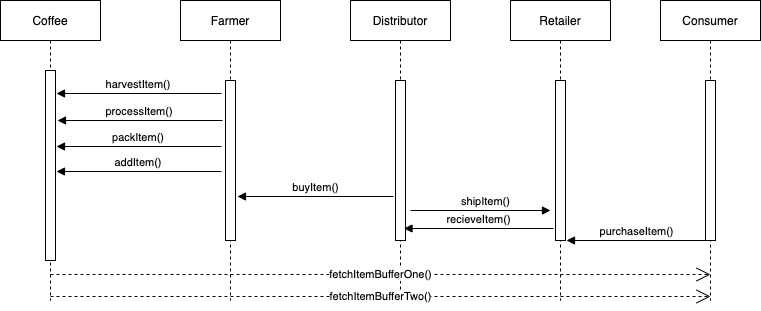

The diagram above was exported from draw.io. Its source (the exported page's mxGraphModel, read from the mxfile embedded in the PNG):
<mxGraphModel dx="1434" dy="714" grid="1" gridSize="10" guides="1" tooltips="1" connect="1" arrows="1" fold="1" page="1" pageScale="1" pageWidth="850" pageHeight="1100" math="0" shadow="0">
  <root>
    <mxCell id="0" />
    <mxCell id="1" parent="0" />
    <mxCell id="3nuBFxr9cyL0pnOWT2aG-1" value="Coffee" style="shape=umlLifeline;perimeter=lifelinePerimeter;container=1;collapsible=0;recursiveResize=0;rounded=0;shadow=0;strokeWidth=1;" parent="1" vertex="1">
      <mxGeometry x="20" y="80" width="100" height="300" as="geometry" />
    </mxCell>
    <mxCell id="3nuBFxr9cyL0pnOWT2aG-2" value="" style="points=[];perimeter=orthogonalPerimeter;rounded=0;shadow=0;strokeWidth=1;" parent="3nuBFxr9cyL0pnOWT2aG-1" vertex="1">
      <mxGeometry x="45" y="70" width="10" height="190" as="geometry" />
    </mxCell>
    <mxCell id="3nuBFxr9cyL0pnOWT2aG-5" value="Farmer" style="shape=umlLifeline;perimeter=lifelinePerimeter;container=1;collapsible=0;recursiveResize=0;rounded=0;shadow=0;strokeWidth=1;" parent="1" vertex="1">
      <mxGeometry x="200" y="80" width="100" height="300" as="geometry" />
    </mxCell>
    <mxCell id="3nuBFxr9cyL0pnOWT2aG-6" value="" style="points=[];perimeter=orthogonalPerimeter;rounded=0;shadow=0;strokeWidth=1;" parent="3nuBFxr9cyL0pnOWT2aG-5" vertex="1">
      <mxGeometry x="45" y="80" width="10" height="160" as="geometry" />
    </mxCell>
    <mxCell id="3nuBFxr9cyL0pnOWT2aG-9" value="harvestItem()" style="verticalAlign=bottom;endArrow=block;entryX=1;entryY=0;shadow=0;strokeWidth=1;" parent="1" edge="1">
      <mxGeometry relative="1" as="geometry">
        <mxPoint x="241" y="173" as="sourcePoint" />
        <mxPoint x="76" y="173" as="targetPoint" />
      </mxGeometry>
    </mxCell>
    <mxCell id="LPbr56RBGtK1wCzextkv-1" value="Distributor" style="shape=umlLifeline;perimeter=lifelinePerimeter;container=1;collapsible=0;recursiveResize=0;rounded=0;shadow=0;strokeWidth=1;" vertex="1" parent="1">
      <mxGeometry x="370" y="80" width="100" height="300" as="geometry" />
    </mxCell>
    <mxCell id="LPbr56RBGtK1wCzextkv-2" value="" style="points=[];perimeter=orthogonalPerimeter;rounded=0;shadow=0;strokeWidth=1;" vertex="1" parent="LPbr56RBGtK1wCzextkv-1">
      <mxGeometry x="45" y="80" width="10" height="160" as="geometry" />
    </mxCell>
    <mxCell id="LPbr56RBGtK1wCzextkv-3" value="Retailer" style="shape=umlLifeline;perimeter=lifelinePerimeter;container=1;collapsible=0;recursiveResize=0;rounded=0;shadow=0;strokeWidth=1;" vertex="1" parent="1">
      <mxGeometry x="530" y="80" width="100" height="300" as="geometry" />
    </mxCell>
    <mxCell id="LPbr56RBGtK1wCzextkv-4" value="" style="points=[];perimeter=orthogonalPerimeter;rounded=0;shadow=0;strokeWidth=1;" vertex="1" parent="LPbr56RBGtK1wCzextkv-3">
      <mxGeometry x="45" y="80" width="10" height="160" as="geometry" />
    </mxCell>
    <mxCell id="LPbr56RBGtK1wCzextkv-5" value="Consumer" style="shape=umlLifeline;perimeter=lifelinePerimeter;container=1;collapsible=0;recursiveResize=0;rounded=0;shadow=0;strokeWidth=1;" vertex="1" parent="1">
      <mxGeometry x="680" y="80" width="100" height="300" as="geometry" />
    </mxCell>
    <mxCell id="LPbr56RBGtK1wCzextkv-6" value="" style="points=[];perimeter=orthogonalPerimeter;rounded=0;shadow=0;strokeWidth=1;" vertex="1" parent="LPbr56RBGtK1wCzextkv-5">
      <mxGeometry x="45" y="80" width="10" height="160" as="geometry" />
    </mxCell>
    <mxCell id="LPbr56RBGtK1wCzextkv-7" value="processItem()" style="verticalAlign=bottom;endArrow=block;entryX=1;entryY=0;shadow=0;strokeWidth=1;" edge="1" parent="1">
      <mxGeometry relative="1" as="geometry">
        <mxPoint x="242" y="200" as="sourcePoint" />
        <mxPoint x="77" y="200" as="targetPoint" />
      </mxGeometry>
    </mxCell>
    <mxCell id="LPbr56RBGtK1wCzextkv-8" value="packItem()" style="verticalAlign=bottom;endArrow=block;entryX=1;entryY=0;shadow=0;strokeWidth=1;" edge="1" parent="1">
      <mxGeometry relative="1" as="geometry">
        <mxPoint x="241" y="226" as="sourcePoint" />
        <mxPoint x="76" y="226" as="targetPoint" />
      </mxGeometry>
    </mxCell>
    <mxCell id="LPbr56RBGtK1wCzextkv-9" value="addItem()" style="verticalAlign=bottom;endArrow=block;entryX=1;entryY=0;shadow=0;strokeWidth=1;" edge="1" parent="1">
      <mxGeometry relative="1" as="geometry">
        <mxPoint x="241" y="251" as="sourcePoint" />
        <mxPoint x="76" y="251" as="targetPoint" />
      </mxGeometry>
    </mxCell>
    <mxCell id="LPbr56RBGtK1wCzextkv-11" value="buyItem()" style="html=1;verticalAlign=bottom;endArrow=block;rounded=0;exitX=0.1;exitY=0.825;exitDx=0;exitDy=0;exitPerimeter=0;" edge="1" parent="1">
      <mxGeometry width="80" relative="1" as="geometry">
        <mxPoint x="413" y="276" as="sourcePoint" />
        <mxPoint x="257" y="276" as="targetPoint" />
      </mxGeometry>
    </mxCell>
    <mxCell id="LPbr56RBGtK1wCzextkv-14" value="recieveItem()" style="html=1;verticalAlign=bottom;endArrow=block;rounded=0;" edge="1" parent="1">
      <mxGeometry width="80" relative="1" as="geometry">
        <mxPoint x="573" y="308" as="sourcePoint" />
        <mxPoint x="423.5" y="308" as="targetPoint" />
      </mxGeometry>
    </mxCell>
    <mxCell id="LPbr56RBGtK1wCzextkv-12" value="shipItem()" style="html=1;verticalAlign=bottom;endArrow=block;rounded=0;" edge="1" parent="1">
      <mxGeometry x="0.0702" width="80" relative="1" as="geometry">
        <mxPoint x="430" y="290" as="sourcePoint" />
        <mxPoint x="570" y="290" as="targetPoint" />
        <mxPoint as="offset" />
      </mxGeometry>
    </mxCell>
    <mxCell id="LPbr56RBGtK1wCzextkv-15" value="purchaseItem()" style="html=1;verticalAlign=bottom;endArrow=block;rounded=0;" edge="1" parent="1">
      <mxGeometry width="80" relative="1" as="geometry">
        <mxPoint x="725.5" y="320" as="sourcePoint" />
        <mxPoint x="586" y="320" as="targetPoint" />
        <Array as="points" />
      </mxGeometry>
    </mxCell>
    <mxCell id="LPbr56RBGtK1wCzextkv-16" value="fetchItemBufferOne()" style="endArrow=open;endSize=12;dashed=1;html=1;rounded=0;" edge="1" parent="1">
      <mxGeometry width="160" relative="1" as="geometry">
        <mxPoint x="70" y="354" as="sourcePoint" />
        <mxPoint x="730" y="354" as="targetPoint" />
      </mxGeometry>
    </mxCell>
    <mxCell id="LPbr56RBGtK1wCzextkv-17" value="fetchItemBufferTwo()" style="endArrow=open;endSize=12;dashed=1;html=1;rounded=0;" edge="1" parent="1">
      <mxGeometry width="160" relative="1" as="geometry">
        <mxPoint x="70" y="376" as="sourcePoint" />
        <mxPoint x="730" y="376" as="targetPoint" />
      </mxGeometry>
    </mxCell>
  </root>
</mxGraphModel>